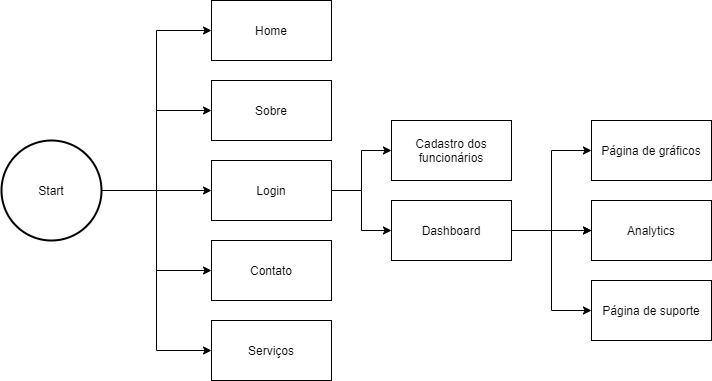

The diagram above was exported from draw.io. Its source (the exported page's mxGraphModel, read from the mxfile embedded in the PNG):
<mxGraphModel dx="1873" dy="910" grid="1" gridSize="10" guides="1" tooltips="1" connect="1" arrows="1" fold="1" page="1" pageScale="1" pageWidth="827" pageHeight="1169" math="0" shadow="0">
  <root>
    <mxCell id="WIyWlLk6GJQsqaUBKTNV-0" />
    <mxCell id="WIyWlLk6GJQsqaUBKTNV-1" parent="WIyWlLk6GJQsqaUBKTNV-0" />
    <mxCell id="UT1COq8wk8h1BK3ZlFkH-3" style="edgeStyle=orthogonalEdgeStyle;rounded=0;orthogonalLoop=1;jettySize=auto;html=1;exitX=1;exitY=0.5;exitDx=0;exitDy=0;exitPerimeter=0;entryX=0;entryY=0.5;entryDx=0;entryDy=0;" edge="1" parent="WIyWlLk6GJQsqaUBKTNV-1" source="UT1COq8wk8h1BK3ZlFkH-0" target="UT1COq8wk8h1BK3ZlFkH-2">
      <mxGeometry relative="1" as="geometry" />
    </mxCell>
    <mxCell id="UT1COq8wk8h1BK3ZlFkH-5" style="edgeStyle=orthogonalEdgeStyle;rounded=0;orthogonalLoop=1;jettySize=auto;html=1;exitX=1;exitY=0.5;exitDx=0;exitDy=0;exitPerimeter=0;entryX=0;entryY=0.5;entryDx=0;entryDy=0;" edge="1" parent="WIyWlLk6GJQsqaUBKTNV-1" source="UT1COq8wk8h1BK3ZlFkH-0" target="UT1COq8wk8h1BK3ZlFkH-4">
      <mxGeometry relative="1" as="geometry" />
    </mxCell>
    <mxCell id="UT1COq8wk8h1BK3ZlFkH-24" style="edgeStyle=orthogonalEdgeStyle;rounded=0;orthogonalLoop=1;jettySize=auto;html=1;exitX=1;exitY=0.5;exitDx=0;exitDy=0;exitPerimeter=0;" edge="1" parent="WIyWlLk6GJQsqaUBKTNV-1" source="UT1COq8wk8h1BK3ZlFkH-0" target="UT1COq8wk8h1BK3ZlFkH-16">
      <mxGeometry relative="1" as="geometry" />
    </mxCell>
    <mxCell id="UT1COq8wk8h1BK3ZlFkH-36" style="edgeStyle=orthogonalEdgeStyle;rounded=0;orthogonalLoop=1;jettySize=auto;html=1;exitX=1;exitY=0.5;exitDx=0;exitDy=0;exitPerimeter=0;entryX=0;entryY=0.5;entryDx=0;entryDy=0;" edge="1" parent="WIyWlLk6GJQsqaUBKTNV-1" source="UT1COq8wk8h1BK3ZlFkH-0" target="UT1COq8wk8h1BK3ZlFkH-35">
      <mxGeometry relative="1" as="geometry" />
    </mxCell>
    <mxCell id="UT1COq8wk8h1BK3ZlFkH-38" style="edgeStyle=orthogonalEdgeStyle;rounded=0;orthogonalLoop=1;jettySize=auto;html=1;exitX=1;exitY=0.5;exitDx=0;exitDy=0;exitPerimeter=0;entryX=0;entryY=0.5;entryDx=0;entryDy=0;" edge="1" parent="WIyWlLk6GJQsqaUBKTNV-1" source="UT1COq8wk8h1BK3ZlFkH-0" target="UT1COq8wk8h1BK3ZlFkH-37">
      <mxGeometry relative="1" as="geometry" />
    </mxCell>
    <mxCell id="UT1COq8wk8h1BK3ZlFkH-0" value="Start" style="strokeWidth=2;html=1;shape=mxgraph.flowchart.start_2;whiteSpace=wrap;" vertex="1" parent="WIyWlLk6GJQsqaUBKTNV-1">
      <mxGeometry x="250" y="210" width="100" height="100" as="geometry" />
    </mxCell>
    <mxCell id="UT1COq8wk8h1BK3ZlFkH-2" value="Home" style="rounded=0;whiteSpace=wrap;html=1;" vertex="1" parent="WIyWlLk6GJQsqaUBKTNV-1">
      <mxGeometry x="460" y="70" width="120" height="60" as="geometry" />
    </mxCell>
    <mxCell id="UT1COq8wk8h1BK3ZlFkH-4" value="Sobre" style="rounded=0;whiteSpace=wrap;html=1;" vertex="1" parent="WIyWlLk6GJQsqaUBKTNV-1">
      <mxGeometry x="460" y="150" width="120" height="60" as="geometry" />
    </mxCell>
    <mxCell id="UT1COq8wk8h1BK3ZlFkH-21" value="" style="edgeStyle=orthogonalEdgeStyle;rounded=0;orthogonalLoop=1;jettySize=auto;html=1;" edge="1" parent="WIyWlLk6GJQsqaUBKTNV-1" source="UT1COq8wk8h1BK3ZlFkH-16" target="UT1COq8wk8h1BK3ZlFkH-20">
      <mxGeometry relative="1" as="geometry" />
    </mxCell>
    <mxCell id="UT1COq8wk8h1BK3ZlFkH-26" style="edgeStyle=orthogonalEdgeStyle;rounded=0;orthogonalLoop=1;jettySize=auto;html=1;exitX=1;exitY=0.5;exitDx=0;exitDy=0;entryX=0;entryY=0.5;entryDx=0;entryDy=0;" edge="1" parent="WIyWlLk6GJQsqaUBKTNV-1" source="UT1COq8wk8h1BK3ZlFkH-16" target="UT1COq8wk8h1BK3ZlFkH-25">
      <mxGeometry relative="1" as="geometry" />
    </mxCell>
    <mxCell id="UT1COq8wk8h1BK3ZlFkH-16" value="Login" style="rounded=0;whiteSpace=wrap;html=1;" vertex="1" parent="WIyWlLk6GJQsqaUBKTNV-1">
      <mxGeometry x="460" y="230" width="120" height="60" as="geometry" />
    </mxCell>
    <mxCell id="UT1COq8wk8h1BK3ZlFkH-20" value="Cadastro dos funcionários" style="rounded=0;whiteSpace=wrap;html=1;" vertex="1" parent="WIyWlLk6GJQsqaUBKTNV-1">
      <mxGeometry x="640" y="190" width="120" height="60" as="geometry" />
    </mxCell>
    <mxCell id="UT1COq8wk8h1BK3ZlFkH-30" style="edgeStyle=orthogonalEdgeStyle;rounded=0;orthogonalLoop=1;jettySize=auto;html=1;exitX=1;exitY=0.5;exitDx=0;exitDy=0;entryX=0;entryY=0.5;entryDx=0;entryDy=0;" edge="1" parent="WIyWlLk6GJQsqaUBKTNV-1" source="UT1COq8wk8h1BK3ZlFkH-25" target="UT1COq8wk8h1BK3ZlFkH-29">
      <mxGeometry relative="1" as="geometry" />
    </mxCell>
    <mxCell id="UT1COq8wk8h1BK3ZlFkH-31" style="edgeStyle=orthogonalEdgeStyle;rounded=0;orthogonalLoop=1;jettySize=auto;html=1;exitX=1;exitY=0.5;exitDx=0;exitDy=0;entryX=0;entryY=0.5;entryDx=0;entryDy=0;" edge="1" parent="WIyWlLk6GJQsqaUBKTNV-1" source="UT1COq8wk8h1BK3ZlFkH-25" target="UT1COq8wk8h1BK3ZlFkH-27">
      <mxGeometry relative="1" as="geometry" />
    </mxCell>
    <mxCell id="UT1COq8wk8h1BK3ZlFkH-34" style="edgeStyle=orthogonalEdgeStyle;rounded=0;orthogonalLoop=1;jettySize=auto;html=1;exitX=1;exitY=0.5;exitDx=0;exitDy=0;entryX=0;entryY=0.5;entryDx=0;entryDy=0;" edge="1" parent="WIyWlLk6GJQsqaUBKTNV-1" source="UT1COq8wk8h1BK3ZlFkH-25" target="UT1COq8wk8h1BK3ZlFkH-33">
      <mxGeometry relative="1" as="geometry" />
    </mxCell>
    <mxCell id="UT1COq8wk8h1BK3ZlFkH-25" value="Dashboard" style="rounded=0;whiteSpace=wrap;html=1;" vertex="1" parent="WIyWlLk6GJQsqaUBKTNV-1">
      <mxGeometry x="640" y="270" width="120" height="60" as="geometry" />
    </mxCell>
    <mxCell id="UT1COq8wk8h1BK3ZlFkH-27" value="Página de gráficos" style="rounded=0;whiteSpace=wrap;html=1;" vertex="1" parent="WIyWlLk6GJQsqaUBKTNV-1">
      <mxGeometry x="840" y="190" width="120" height="60" as="geometry" />
    </mxCell>
    <mxCell id="UT1COq8wk8h1BK3ZlFkH-29" value="Analytics" style="rounded=0;whiteSpace=wrap;html=1;" vertex="1" parent="WIyWlLk6GJQsqaUBKTNV-1">
      <mxGeometry x="840" y="270" width="120" height="60" as="geometry" />
    </mxCell>
    <mxCell id="UT1COq8wk8h1BK3ZlFkH-32" value="" style="edgeStyle=orthogonalEdgeStyle;rounded=0;orthogonalLoop=1;jettySize=auto;html=1;" edge="1" parent="WIyWlLk6GJQsqaUBKTNV-1" source="UT1COq8wk8h1BK3ZlFkH-25" target="UT1COq8wk8h1BK3ZlFkH-29">
      <mxGeometry relative="1" as="geometry">
        <mxPoint x="760" y="300" as="sourcePoint" />
        <mxPoint x="900" y="260" as="targetPoint" />
      </mxGeometry>
    </mxCell>
    <mxCell id="UT1COq8wk8h1BK3ZlFkH-33" value="Página de suporte" style="rounded=0;whiteSpace=wrap;html=1;" vertex="1" parent="WIyWlLk6GJQsqaUBKTNV-1">
      <mxGeometry x="840" y="350" width="120" height="60" as="geometry" />
    </mxCell>
    <mxCell id="UT1COq8wk8h1BK3ZlFkH-35" value="Contato" style="rounded=0;whiteSpace=wrap;html=1;" vertex="1" parent="WIyWlLk6GJQsqaUBKTNV-1">
      <mxGeometry x="460" y="310" width="120" height="60" as="geometry" />
    </mxCell>
    <mxCell id="UT1COq8wk8h1BK3ZlFkH-37" value="Serviços" style="rounded=0;whiteSpace=wrap;html=1;" vertex="1" parent="WIyWlLk6GJQsqaUBKTNV-1">
      <mxGeometry x="460" y="390" width="120" height="60" as="geometry" />
    </mxCell>
  </root>
</mxGraphModel>